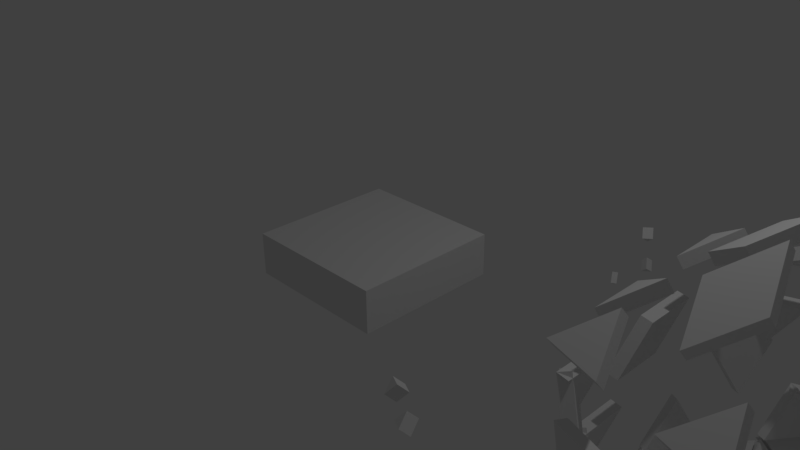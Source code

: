 # Source: r03_falloff_b2.78.blend  (saved by Blender 2.78.0; exported with 4.5.12 LTS)
import bpy
from mathutils import Matrix  # noqa: F401  (used for matrix-valued properties, if any)

bpy.ops.wm.read_factory_settings(use_empty=True)
scene = bpy.context.scene
scene.name = 'Scene'

# ---- collections
col_collection_1 = bpy.data.collections.new('Collection 1'); scene.collection.children.link(col_collection_1)

# ---- materials (node trees are filled in below, after node groups)
mat_material = bpy.data.materials.new('Material')
mat_material.alpha_threshold = 0.0
mat_material.roughness = 0.5
mat_material.line_color = (0.0, 0.0, 0.0, 1.0)

# ---- material node trees

# ---- world
world_world = bpy.data.worlds.new('World'); scene.world = world_world
world_world.color = (0.05088, 0.05088, 0.05088)
world_world.use_sun_shadow = False
world_world.sun_shadow_jitter_overblur = 0.0
world_world.cycles.sampling_method = 'MANUAL'

# ---- cameras
cam_camera = bpy.data.cameras.new('Camera')
cam_camera.clip_end = 100.0
cam_camera.lens = 35.0
cam_camera.sensor_width = 32.0
cam_camera.sensor_height = 18.0
cam_camera.ortho_scale = 7.314
cam_camera.dof.focus_distance = 0.0

# ---- lights
light_lamp = bpy.data.lights.new('Lamp', 'POINT')
light_lamp.transmission_factor = 0.0
light_lamp.cutoff_distance = 30.0
light_lamp.energy = 100.0
light_lamp.shadow_buffer_clip_start = 1.001
light_lamp.shadow_soft_size = 0.1
light_lamp.shadow_maximum_resolution = 0.006
light_lamp.use_absolute_resolution = True

# ---- meshes
me_plane = bpy.data.meshes.new('Plane')
me_plane.from_pydata([(-1.0, 1.0, 0.2883), (-1.0, 1.0, -0.2883), (-1.0, -1.0, 0.2883), (-1.0, -1.0, -0.2883), (1.0, -1.0, -0.2883), (1.0, -1.0, 0.2883), (1.0, 1.0, -0.2883), (1.0, 1.0, 0.2883)], [], [(3, 2, 0, 1), (1, 0, 7, 6), (6, 7, 5, 4), (4, 5, 2, 3), (1, 6, 4, 3), (7, 0, 2, 5)])
me_plane.use_remesh_preserve_volume = False
me_plane.use_remesh_preserve_attributes = False
me_plane.use_mirror_vertex_groups = False
me_plane.update()
me_animesh_original_mesh = bpy.data.meshes.new('animesh_original_mesh')
me_animesh_original_mesh.from_pydata([(0.9468, -1.8, -3.606), (0.9468, -1.8, -3.606), (0.9468, -1.8, -3.606), (0.5705, -1.756, -3.727), (0.5705, -1.756, -3.727), (0.5705, -1.756, -3.727), (0.2918, -2.012, -3.606), (0.2918, -2.012, -3.606), (0.2918, -2.012, -3.606), (2.478, -0.6887, -3.244), (2.478, -0.6887, -3.244), (2.478, -0.6887, -3.244), (2.794, -0.6887, -3.002), (2.794, -0.6887, -3.002), (2.794, -0.6887, -3.002), (2.952, -0.3443, -2.882), (2.952, -0.3443, -2.882), (2.952, -0.3443, -2.882), (-1.419, -1.457, -3.606), (-1.419, -1.457, -3.606), (-1.419, -1.457, -3.606), (-1.493, -1.085, -3.727), (-1.493, -1.085, -3.727), (-1.493, -1.085, -3.727), (-1.824, -0.8994, -3.606), (-1.824, -0.8994, -3.606), (-1.824, -0.8994, -3.606), (-1.824, 0.8994, -3.606), (-1.824, 0.8994, -3.606), (-1.824, 0.8994, -3.606), (-1.493, 1.085, -3.727), (-1.493, 1.085, -3.727), (-1.493, 1.085, -3.727), (-1.419, 1.457, -3.606), (-1.419, 1.457, -3.606), (-1.419, 1.457, -3.606), (0.2918, 2.012, -3.606), (0.2918, 2.012, -3.606), (0.2918, 2.012, -3.606), (0.5705, 1.756, -3.727), (0.5705, 1.756, -3.727), (0.5705, 1.756, -3.727), (0.9468, 1.8, -3.606), (0.9468, 1.8, -3.606), (0.9468, 1.8, -3.606), (3.898, -0.3443, -1.352), (3.898, -0.3443, -1.352), (3.898, -0.3443, -1.352), (3.935, -0.6887, -1.156), (3.935, -0.6887, -1.156), (3.935, -0.6887, -1.156), (4.01, -0.6887, -0.7658), (4.01, -0.6887, -0.7658), (4.01, -0.6887, -0.7658), (0.877, -3.813, -1.352), (0.877, -3.813, -1.352), (0.877, -3.813, -1.352), (0.561, -3.955, -1.156), (0.561, -3.955, -1.156), (0.561, -3.955, -1.156), (0.584, -4.026, -0.7657), (0.584, -4.026, -0.7657), (0.584, -4.026, -0.7657), (-3.356, -2.012, -1.352), (-3.356, -2.012, -1.352), (-3.356, -2.012, -1.352), (-3.588, -1.756, -1.156), (-3.588, -1.756, -1.156), (-3.588, -1.756, -1.156), (-3.649, -1.8, -0.7657), (-3.649, -1.8, -0.7657), (-3.649, -1.8, -0.7657), (-2.951, 2.57, -1.352), (-2.951, 2.57, -1.352), (-2.951, 2.57, -1.352), (-2.779, 2.87, -1.156), (-2.779, 2.87, -1.156), (-2.779, 2.87, -1.156), (-2.839, 2.914, -0.7657), (-2.839, 2.914, -0.7657), (-2.839, 2.914, -0.7657), (1.532, 3.6, -1.352), (1.532, 3.6, -1.352), (1.532, 3.6, -1.352), (1.871, 3.529, -1.156), (1.871, 3.529, -1.156), (1.871, 3.529, -1.156), (1.894, 3.6, -0.7657), (1.894, 3.6, -0.7657), (1.894, 3.6, -0.7657), (3.537, -2.144, 0.1799), (3.537, -2.144, 0.1799), (3.537, -2.144, 0.1799), (3.364, -2.444, -0.01539), (3.364, -2.444, -0.01539), (3.364, -2.444, -0.01539), (3.132, -2.701, 0.1799), (3.132, -2.701, 0.1799), (3.132, -2.701, 0.1799), (-0.9461, -4.026, 0.1799), (-0.9461, -4.026, 0.1799), (-0.9461, -4.026, 0.1799), (-1.285, -3.955, -0.01539), (-1.285, -3.955, -0.01539), (-1.285, -3.955, -0.01539), (-1.601, -3.813, 0.1799), (-1.601, -3.813, 0.1799), (-1.601, -3.813, 0.1799), (-4.121, -0.3443, 0.1799), (-4.121, -0.3443, 0.1799), (-4.121, -0.3443, 0.1799), (-4.159, 0.0, -0.01537), (-4.159, 0.0, -0.01537), (-4.159, 0.0, -0.01537), (-4.121, 0.3443, 0.1799), (-4.121, 0.3443, 0.1799), (-4.121, 0.3443, 0.1799), (-1.601, 3.813, 0.1799), (-1.601, 3.813, 0.1799), (-1.601, 3.813, 0.1799), (-1.285, 3.955, -0.01539), (-1.285, 3.955, -0.01539), (-1.285, 3.955, -0.01539), (-0.9461, 4.026, 0.1799), (-0.9461, 4.026, 0.1799), (-0.9461, 4.026, 0.1799), (3.132, 2.701, 0.1799), (3.132, 2.701, 0.1799), (3.132, 2.701, 0.1799), (3.364, 2.444, -0.01539), (3.364, 2.444, -0.01539), (3.364, 2.444, -0.01539), (3.537, 2.144, 0.1799), (3.537, 2.144, 0.1799), (3.537, 2.144, 0.1799), (2.186, -2.014, 2.882), (2.186, -2.014, 2.882), (2.186, -2.014, 2.882), (1.856, -2.199, 3.002), (1.856, -2.199, 3.002), (1.856, -2.199, 3.002), (1.6, -2.014, 3.244), (1.6, -2.014, 3.244), (1.6, -2.014, 3.244), (-1.24, -2.701, 2.882), (-1.24, -2.701, 2.882), (-1.24, -2.701, 2.882), (-1.518, -2.444, 3.002), (-1.518, -2.444, 3.002), (-1.518, -2.444, 3.002), (-1.421, -2.144, 3.244), (-1.421, -2.144, 3.244), (-1.421, -2.144, 3.244), (-2.952, 0.3443, 2.882), (-2.952, 0.3443, 2.882), (-2.952, 0.3443, 2.882), (-2.794, 0.6887, 3.002), (-2.794, 0.6887, 3.002), (-2.794, 0.6887, 3.002), (-2.478, 0.6887, 3.244), (-2.478, 0.6887, 3.244), (-2.478, 0.6887, 3.244), (-0.5847, 2.914, 2.882), (-0.5847, 2.914, 2.882), (-0.5847, 2.914, 2.882), (-0.2084, 2.87, 3.002), (-0.2084, 2.87, 3.002), (-0.2084, 2.87, 3.002), (-0.1108, 2.57, 3.244), (-0.1108, 2.57, 3.244), (-0.1108, 2.57, 3.244), (2.591, 1.457, 2.882), (2.591, 1.457, 2.882), (2.591, 1.457, 2.882), (2.665, 1.085, 3.002), (2.665, 1.085, 3.002), (2.665, 1.085, 3.002), (2.41, 0.8994, 3.244), (2.41, 0.8994, 3.244), (2.41, 0.8994, 3.244), (1.419, 1.457, 3.606), (1.419, 1.457, 3.606), (1.419, 1.457, 3.606), (1.493, 1.085, 3.727), (1.493, 1.085, 3.727), (1.493, 1.085, 3.727), (1.238, 0.8994, 3.968), (1.238, 0.8994, 3.968), (1.238, 0.8994, 3.968), (2.26, 1.642, 3.002), (2.26, 1.642, 3.002), (2.26, 1.642, 3.002), (2.005, 1.457, 3.244), (2.005, 1.457, 3.244), (2.005, 1.457, 3.244), (1.675, 1.642, 3.364), (1.675, 1.642, 3.364), (1.675, 1.642, 3.364), (1.781, 2.571, 2.882), (1.781, 2.571, 2.882), (1.781, 2.571, 2.882), (1.856, 2.199, 3.002), (1.856, 2.199, 3.002), (1.856, 2.199, 3.002), (1.6, 2.014, 3.244), (1.6, 2.014, 3.244), (1.6, 2.014, 3.244), (-0.9468, 1.8, 3.606), (-0.9468, 1.8, 3.606), (-0.9468, 1.8, 3.606), (-0.5705, 1.756, 3.727), (-0.5705, 1.756, 3.727), (-0.5705, 1.756, 3.727), (-0.4728, 1.455, 3.968), (-0.4728, 1.455, 3.968), (-0.4728, 1.455, 3.968), (-0.8634, 2.657, 3.002), (-0.8634, 2.657, 3.002), (-0.8634, 2.657, 3.002), (-0.7658, 2.357, 3.244), (-0.7658, 2.357, 3.244), (-0.7658, 2.357, 3.244), (-1.044, 2.1, 3.364), (-1.044, 2.1, 3.364), (-1.044, 2.1, 3.364), (-1.895, 2.488, 2.882), (-1.895, 2.488, 2.882), (-1.895, 2.488, 2.882), (-1.518, 2.444, 3.002), (-1.518, 2.444, 3.002), (-1.518, 2.444, 3.002), (-1.421, 2.144, 3.244), (-1.421, 2.144, 3.244), (-1.421, 2.144, 3.244), (-2.004, -0.3443, 3.606), (-2.004, -0.3443, 3.606), (-2.004, -0.3443, 3.606), (-1.846, 0.0, 3.727), (-1.846, 0.0, 3.727), (-1.846, 0.0, 3.727), (-1.53, 0.0, 3.968), (-1.53, 0.0, 3.968), (-1.53, 0.0, 3.968), (-2.794, 0.0, 3.002), (-2.794, 0.0, 3.002), (-2.794, 0.0, 3.002), (-2.478, 0.0, 3.244), (-2.478, 0.0, 3.244), (-2.478, 0.0, 3.244), (-2.32, -0.3443, 3.364), (-2.32, -0.3443, 3.364), (-2.32, -0.3443, 3.364), (-2.952, -1.033, 2.882), (-2.952, -1.033, 2.882), (-2.952, -1.033, 2.882), (-2.794, -0.6887, 3.002), (-2.794, -0.6887, 3.002), (-2.794, -0.6887, 3.002), (-2.478, -0.6887, 3.244), (-2.478, -0.6887, 3.244), (-2.478, -0.6887, 3.244), (-0.2918, -2.012, 3.606), (-0.2918, -2.012, 3.606), (-0.2918, -2.012, 3.606), (-0.5705, -1.756, 3.727), (-0.5705, -1.756, 3.727), (-0.5705, -1.756, 3.727), (-0.4728, -1.455, 3.968), (-0.4728, -1.455, 3.968), (-0.4728, -1.455, 3.968), (-0.8634, -2.657, 3.002), (-0.8634, -2.657, 3.002), (-0.8634, -2.657, 3.002), (-0.7658, -2.357, 3.244), (-0.7658, -2.357, 3.244), (-0.7658, -2.357, 3.244), (-0.3894, -2.313, 3.364), (-0.3894, -2.313, 3.364), (-0.3894, -2.313, 3.364), (0.07026, -3.127, 2.882), (0.07026, -3.127, 2.882), (0.07026, -3.127, 2.882), (-0.2084, -2.87, 3.002), (-0.2084, -2.87, 3.002), (-0.2084, -2.87, 3.002), (-0.1108, -2.57, 3.244), (-0.1108, -2.57, 3.244), (-0.1108, -2.57, 3.244), (1.824, -0.8994, 3.606), (1.824, -0.8994, 3.606), (1.824, -0.8994, 3.606), (1.493, -1.085, 3.727), (1.493, -1.085, 3.727), (1.493, -1.085, 3.727), (1.238, -0.8994, 3.968), (1.238, -0.8994, 3.968), (1.238, -0.8994, 3.968), (2.26, -1.642, 3.002), (2.26, -1.642, 3.002), (2.26, -1.642, 3.002), (2.005, -1.457, 3.244), (2.005, -1.457, 3.244), (2.005, -1.457, 3.244), (2.079, -1.085, 3.364), (2.079, -1.085, 3.364), (2.079, -1.085, 3.364), (2.995, -0.8994, 2.882), (2.995, -0.8994, 2.882), (2.995, -0.8994, 2.882), (2.665, -1.085, 3.002), (2.665, -1.085, 3.002), (2.665, -1.085, 3.002), (2.41, -0.8994, 3.244), (2.41, -0.8994, 3.244), (2.41, -0.8994, 3.244), (3.356, 2.012, 1.352), (3.356, 2.012, 1.352), (3.356, 2.012, 1.352), (3.588, 1.756, 1.156), (3.588, 1.756, 1.156), (3.588, 1.756, 1.156), (3.76, 1.455, 1.352), (3.76, 1.455, 1.352), (3.76, 1.455, 1.352), (3.072, 2.657, 0.5705), (3.072, 2.657, 0.5705), (3.072, 2.657, 0.5705), (3.244, 2.357, 0.7657), (3.244, 2.357, 0.7657), (3.244, 2.357, 0.7657), (3.183, 2.313, 1.156), (3.183, 2.313, 1.156), (3.183, 2.313, 1.156), (2.546, 3.127, 1.352), (2.546, 3.127, 1.352), (2.546, 3.127, 1.352), (2.779, 2.87, 1.156), (2.779, 2.87, 1.156), (2.779, 2.87, 1.156), (2.951, 2.57, 1.352), (2.951, 2.57, 1.352), (2.951, 2.57, 1.352), (-0.877, 3.813, 1.352), (-0.877, 3.813, 1.352), (-0.877, 3.813, 1.352), (-0.561, 3.955, 1.156), (-0.561, 3.955, 1.156), (-0.561, 3.955, 1.156), (-0.222, 4.026, 1.352), (-0.222, 4.026, 1.352), (-0.222, 4.026, 1.352), (-1.578, 3.742, 0.5705), (-1.578, 3.742, 0.5705), (-1.578, 3.742, 0.5705), (-1.239, 3.813, 0.7657), (-1.239, 3.813, 0.7657), (-1.239, 3.813, 0.7657), (-1.216, 3.742, 1.156), (-1.216, 3.742, 1.156), (-1.216, 3.742, 1.156), (-2.187, 3.388, 1.352), (-2.187, 3.388, 1.352), (-2.187, 3.388, 1.352), (-1.871, 3.529, 1.156), (-1.871, 3.529, 1.156), (-1.871, 3.529, 1.156), (-1.532, 3.6, 1.352), (-1.532, 3.6, 1.352), (-1.532, 3.6, 1.352), (-3.898, 0.3443, 1.352), (-3.898, 0.3443, 1.352), (-3.898, 0.3443, 1.352), (-3.935, 0.6887, 1.156), (-3.935, 0.6887, 1.156), (-3.935, 0.6887, 1.156), (-3.898, 1.033, 1.352), (-3.898, 1.033, 1.352), (-3.898, 1.033, 1.352), (-4.047, -0.3443, 0.5705), (-4.047, -0.3443, 0.5705), (-4.047, -0.3443, 0.5705), (-4.01, 0.0, 0.7658), (-4.01, 0.0, 0.7658), (-4.01, 0.0, 0.7658), (-3.935, 0.0, 1.156), (-3.935, 0.0, 1.156), (-3.935, 0.0, 1.156), (-3.898, -1.033, 1.352), (-3.898, -1.033, 1.352), (-3.898, -1.033, 1.352), (-3.935, -0.6887, 1.156), (-3.935, -0.6887, 1.156), (-3.935, -0.6887, 1.156), (-3.898, -0.3443, 1.352), (-3.898, -0.3443, 1.352), (-3.898, -0.3443, 1.352), (-1.532, -3.6, 1.352), (-1.532, -3.6, 1.352), (-1.532, -3.6, 1.352), (-1.871, -3.529, 1.156), (-1.871, -3.529, 1.156), (-1.871, -3.529, 1.156), (-2.187, -3.388, 1.352), (-2.187, -3.388, 1.352), (-2.187, -3.388, 1.352), (-0.923, -3.955, 0.5705), (-0.923, -3.955, 0.5705), (-0.923, -3.955, 0.5705), (-1.239, -3.813, 0.7657), (-1.239, -3.813, 0.7657), (-1.239, -3.813, 0.7657), (-1.216, -3.742, 1.156), (-1.216, -3.742, 1.156), (-1.216, -3.742, 1.156), (-0.222, -4.026, 1.352), (-0.222, -4.026, 1.352), (-0.222, -4.026, 1.352), (-0.561, -3.955, 1.156), (-0.561, -3.955, 1.156), (-0.561, -3.955, 1.156), (-0.8745, -3.793, 1.348), (-0.8678, -3.793, 1.344), (-0.868, -3.791, 1.351), (2.929, -2.557, 1.347), (2.935, -2.553, 1.345), (2.935, -2.559, 1.35), (2.758, -2.86, 1.154), (2.759, -2.854, 1.149), (2.765, -2.857, 1.153), (2.524, -3.114, 1.347), (2.53, -3.11, 1.345), (2.53, -3.117, 1.35), (3.456, -2.09, 0.5681), (3.456, -2.084, 0.5636), (3.463, -2.087, 0.567), (3.228, -2.347, 0.7642), (3.221, -2.344, 0.7608), (3.228, -2.34, 0.7596), (3.163, -2.303, 1.154), (3.163, -2.297, 1.149), (3.17, -2.299, 1.153), (3.671, -1.405, 1.331), (3.698, -1.389, 1.327), (3.696, -1.414, 1.346), (3.507, -1.717, 1.146), (3.508, -1.692, 1.128), (3.534, -1.701, 1.143), (3.266, -1.962, 1.331), (3.293, -1.946, 1.327), (3.292, -1.972, 1.346), (0.9107, 3.935, -0.1778), (0.9086, 3.945, -0.1482), (0.9363, 3.945, -0.1627), (1.268, 3.867, 0.0177), (1.24, 3.867, 0.03219), (1.265, 3.877, 0.04734), (1.273, 3.935, 0.408), (1.271, 3.945, 0.4377), (1.298, 3.945, 0.4232), (1.179, 3.545, -1.149), (1.114, 3.545, -1.122), (1.169, 3.566, -1.083), (1.217, 3.63, -0.7235), (1.163, 3.608, -0.7625), (1.152, 3.63, -0.6965), (0.8863, 3.757, -0.5632), (0.8215, 3.757, -0.5362), (0.8757, 3.779, -0.4972), (0.1455, 3.821, -1.348), (0.1349, 3.843, -1.282), (0.1998, 3.843, -1.309), (0.5243, 3.757, -1.149), (0.4594, 3.757, -1.122), (0.5136, 3.779, -1.083), (0.5076, 3.821, -0.7625), (0.497, 3.843, -0.6965), (0.5618, 3.843, -0.7235), (-3.391, 2.052, -0.1682), (-3.397, 1.996, -0.1275), (-3.336, 2.031, -0.1292), (-3.037, 2.291, 0.06282), (-3.143, 2.229, 0.05283), (-3.057, 2.191, 0.1326), (-3.161, 2.327, 0.4235), (-3.182, 2.227, 0.4933), (-3.075, 2.289, 0.5033), (-2.856, 2.16, -1.109), (-2.962, 2.098, -1.119), (-2.876, 2.059, -1.039), (-2.894, 2.157, -0.6684), (-2.98, 2.195, -0.7482), (-3.001, 2.095, -0.6784), (-3.149, 1.947, -0.523), (-3.255, 1.885, -0.533), (-3.169, 1.847, -0.4532), (-3.497, 1.294, -1.334), (-3.517, 1.194, -1.264), (-3.411, 1.256, -1.254), (-3.082, 1.521, -1.074), (-3.242, 1.426, -1.113), (-3.129, 1.367, -0.9725), (-3.233, 1.552, -0.7431), (-3.28, 1.399, -0.642), (-3.121, 1.494, -0.6024), (-2.763, -2.301, -0.05613), (-2.717, -2.454, -0.1573), (-2.604, -2.395, -0.01656), (-2.905, -2.056, 0.1992), (-3.018, -2.115, 0.05853), (-2.858, -2.209, 0.0981), (-3.056, -2.088, 0.5297), (-3.009, -2.241, 0.4286), (-2.897, -2.183, 0.5693), (-2.724, -1.925, -0.9725), (-2.837, -1.983, -1.113), (-2.677, -2.078, -1.074), (-2.523, -1.93, -0.5175), (-2.733, -1.798, -0.6097), (-2.644, -2.012, -0.7378), (-2.45, -2.115, -0.3103), (-2.572, -2.197, -0.5306), (-2.362, -2.329, -0.4383), (-2.035, -2.568, -1.196), (-1.947, -2.782, -1.324), (-1.825, -2.7, -1.103), (-2.157, -2.328, -0.8961), (-2.279, -2.41, -1.116), (-2.069, -2.542, -1.024), (-2.328, -2.355, -0.6097), (-2.24, -2.569, -0.7378), (-2.118, -2.487, -0.5175), (1.232, -3.123, 0.02886), (1.375, -3.041, -0.1783), (1.496, -3.123, 0.04199), (1.045, -3.292, 0.3019), (0.9234, -3.21, 0.08167), (1.188, -3.21, 0.0948), (0.8157, -3.127, 0.6444), (1.047, -3.021, 0.4128), (1.151, -3.127, 0.7235), (0.8698, -2.879, -0.788), (0.7662, -2.773, -1.099), (1.101, -2.773, -1.02), (1.082, -2.915, -0.4482), (0.7466, -2.915, -0.5273), (0.9781, -2.808, -0.7589), (1.232, -2.879, -0.2021), (1.128, -2.773, -0.5128), (1.463, -2.773, -0.4337), (1.694, -2.489, -1.113), (1.926, -2.382, -1.345), (2.03, -2.489, -1.034), (1.525, -2.666, -0.788), (1.421, -2.56, -1.099), (1.756, -2.56, -1.02), (1.28, -2.493, -0.5152), (1.612, -2.362, -0.7441), (1.668, -2.493, -0.3446), (2.824, 0.1322, -0.03483), (2.824, 0.5565, -0.03483), (3.086, 0.3443, 0.2232), (3.036, -0.2121, 0.3325), (2.774, 0.0, 0.07443), (3.036, 0.2121, 0.3325), (2.936, -0.2121, 0.551), (2.936, 0.2121, 0.551), (3.198, 0.0, 0.8091), (2.812, -0.2121, -0.8392), (2.551, 0.0, -1.097), (2.812, 0.2121, -0.8392), (2.974, 0.0, -0.3626), (2.712, -0.2121, -0.6207), (2.712, 0.2121, -0.6207), (2.924, 0.1322, -0.2533), (2.662, 0.3443, -0.5114), (2.924, 0.5565, -0.2533), (2.39, 0.7834, -1.197), (2.39, 1.283, -1.197), (2.641, 1.033, -0.8452), (2.595, 0.4391, -0.7672), (2.343, 0.6887, -1.119), (2.595, 0.9383, -0.7672), (2.502, 0.4391, -0.611), (2.502, 0.9383, -0.611), (2.753, 0.6887, -0.2594), (0.8302, 1.646, -1.859), (0.821, 2.05, -1.566), (1.252, 1.896, -1.765), (1.393, 1.421, -2.014), (0.9621, 1.576, -1.816), (1.384, 1.825, -1.721), (1.485, 1.433, -1.859), (1.476, 1.837, -1.566), (1.907, 1.683, -1.765), (0.2737, 1.155, -2.219), (-0.2425, 1.33, -2.07), (0.2137, 1.612, -1.893), (0.782, 1.445, -1.931), (0.3259, 1.163, -2.108), (0.2659, 1.62, -1.781), (0.7476, 1.499, -1.857), (0.2315, 1.674, -1.708), (0.6876, 1.956, -1.531), (-0.5101, 1.933, -1.746), (-0.5701, 2.39, -1.419), (-0.05398, 2.215, -1.569), (0.09263, 1.712, -1.857), (-0.4235, 1.887, -1.708), (0.03266, 2.169, -1.531), (0.1448, 1.72, -1.746), (0.08487, 2.177, -1.419), (0.601, 2.003, -1.569), (-1.112, 1.206, -1.705), (-1.579, 1.206, -1.3), (-1.22, 1.706, -1.358), (-0.698, 1.725, -1.729), (-1.057, 1.225, -1.671), (-1.166, 1.725, -1.325), (-0.7068, 1.763, -1.705), (-1.174, 1.763, -1.3), (-0.8155, 2.264, -1.358), (-0.9218, 0.611, -2.091), (-1.281, 0.1106, -2.034), (-1.389, 0.611, -1.687), (-1.039, 1.149, -1.72), (-0.9306, 0.6489, -2.067), (-1.398, 0.6489, -1.662), (-1.103, 1.168, -1.729), (-1.462, 0.6678, -1.671), (-1.57, 1.168, -1.325), (-1.921, 0.0917, -1.705), (-2.389, 0.0917, -1.3), (-2.03, 0.5921, -1.358), (-1.421, 0.5811, -1.623), (-1.807, 0.04922, -1.595), (-1.955, 0.5811, -1.238), (-1.426, 0.598, -1.612), (-1.959, 0.598, -1.227), (-1.574, 1.13, -1.255), (-1.426, -0.598, -1.612), (-1.574, -1.13, -1.255), (-1.959, -0.598, -1.227), (-1.807, -0.04922, -1.595), (-1.421, -0.5811, -1.623), (-1.955, -0.5811, -1.238), (-1.831, -0.0408, -1.612), (-1.978, -0.5727, -1.255), (-2.364, -0.0408, -1.227), (-0.8161, -0.6064, -1.957), (-0.4306, -1.138, -1.985), (-0.9638, -1.138, -1.6), (-1.358, -0.5673, -1.547), (-0.7851, -0.5673, -1.915), (-0.9577, -1.118, -1.554), (-1.365, -0.5694, -1.549), (-0.9649, -1.12, -1.556), (-1.538, -1.12, -1.188), (-0.5613, -1.682, -1.553), (-0.7339, -2.233, -1.192), (-1.134, -1.682, -1.185), (-0.9603, -1.127, -1.549), (-0.5601, -1.677, -1.556), (-1.133, -1.677, -1.188), (-0.9661, -1.124, -1.553), (-1.139, -1.675, -1.192), (-1.539, -1.124, -1.185), (1.436, 0.3482, -1.556), (0.961, 0.6887, -1.905), (1.436, 1.029, -1.556), (1.91, 0.6887, -1.198), (1.435, 0.3482, -1.548), (1.435, 1.029, -1.548), (1.896, 0.6887, -1.172), (1.422, 1.033, -1.534), (1.896, 1.377, -1.172), (1.422, -0.3443, -1.534), (0.9479, -0.6887, -1.896), (0.9479, 0.0, -1.896), (1.422, 0.3443, -1.534), (1.422, -0.3443, -1.534), (0.9479, 0.0, -1.896), (1.422, 0.3443, -1.534), (0.9479, 0.0, -1.896), (0.9479, 0.6887, -1.896), (0.474, -0.3443, -2.258), (0.0, 0.0, -2.62), (0.474, 0.3443, -2.258), (0.9479, 0.0, -1.896), (0.474, -0.3443, -2.258), (0.474, 0.3443, -2.258), (0.9479, 0.0, -1.896), (0.474, 0.3443, -2.258), (0.9479, 0.6887, -1.896), (0.1119, -1.459, -1.534), (0.5859, -1.803, -1.172), (-0.06914, -2.016, -1.172), (-0.5431, -1.672, -1.534), (0.1119, -1.459, -1.534), (-0.06914, -2.016, -1.172), (-0.5431, -1.672, -1.534), (-0.06914, -2.016, -1.172), (-0.7241, -2.229, -1.172), (0.2929, -0.9015, -1.896), (0.9479, -0.6887, -1.896), (0.7669, -1.246, -1.534), (0.1119, -1.459, -1.534), (0.2929, -0.9015, -1.896), (0.7669, -1.246, -1.534), (0.1119, -1.459, -1.534), (0.7669, -1.246, -1.534), (0.5859, -1.803, -1.172), (1.422, -1.033, -1.534), (1.896, -1.377, -1.172), (1.241, -1.59, -1.172), (0.7669, -1.246, -1.534), (1.422, -1.033, -1.534), (1.241, -1.59, -1.172), (0.7669, -1.246, -1.534), (1.241, -1.59, -1.172), (0.5859, -1.803, -1.172), (0.9479, -0.6887, -1.896), (1.422, -1.033, -1.534), (0.7669, -1.246, -1.534), (-0.3621, -1.114, -1.896), (0.2929, -0.9015, -1.896), (0.1119, -1.459, -1.534), (-0.3621, -1.114, -1.896), (0.1119, -1.459, -1.534), (-0.5431, -1.672, -1.534), (0.9479, -0.6887, -1.896), (0.474, -0.3443, -2.258), (0.9479, 0.0, -1.896), (1.896, 0.0, -1.172), (1.422, -0.3443, -1.534), (1.422, 0.3443, -1.534), (1.896, 0.0, -1.172), (1.422, 0.3443, -1.534), (1.896, 0.6887, -1.172), (-0.3621, -1.114, -1.896), (-0.5431, -1.672, -1.534), (-0.9479, -1.114, -1.534), (-1.172, 0.0, -1.896), (-0.7669, -0.5572, -1.896), (-1.353, -0.5572, -1.534), (-1.172, 0.0, -1.896), (-1.353, -0.5572, -1.534), (-1.758, 0.0, -1.534), (-1.172, 0.0, -1.896), (-1.758, 0.0, -1.534), (-1.353, 0.5572, -1.534), (-0.3621, 1.114, -1.896), (-0.7669, 0.5572, -1.896), (-0.9479, 1.114, -1.534), (-0.3621, 1.114, -1.896), (-0.9479, 1.114, -1.534), (-0.5431, 1.672, -1.534), (-0.3621, 1.114, -1.896), (-0.5431, 1.672, -1.534), (0.1119, 1.459, -1.534), (0.9479, 0.6887, -1.896), (0.2929, 0.9015, -1.896), (0.7669, 1.246, -1.534), (0.9479, 0.6887, -1.896), (0.7669, 1.246, -1.534), (1.422, 1.033, -1.534), (1.896, 0.0, -1.172), (1.896, 0.6887, -1.172), (2.008, 0.3443, -0.5859), (2.12, -0.6887, 0.0), (2.008, -0.3443, -0.5859), (2.12, 0.0, 0.0), (2.12, -0.6887, 0.0), (2.12, 0.0, 0.0), (2.232, -0.3443, 0.5859), (0.5859, -1.803, -1.172), (1.241, -1.59, -1.172), (0.9479, -1.803, -0.5859), (0.0, -2.229, 0.0), (0.2929, -2.016, -0.5859), (0.655, -2.016, 0.0), (0.0, -2.229, 0.0), (0.655, -2.016, 0.0), (0.3621, -2.229, 0.5859), (-1.534, -1.114, -1.172), (-1.129, -1.672, -1.172), (-1.422, -1.459, -0.5859), (-2.12, -0.6887, 0.0), (-1.827, -0.9015, -0.5859), (-1.715, -1.246, 0.0), (-2.12, -0.6887, 0.0), (-1.715, -1.246, 0.0), (-2.008, -1.033, 0.5859), (-1.534, 1.114, -1.172), (-1.939, 0.5572, -1.172), (-1.827, 0.9015, -0.5859), (-1.31, 1.803, 0.0), (-1.422, 1.459, -0.5859), (-1.715, 1.246, 0.0), (-1.31, 1.803, 0.0), (-1.715, 1.246, 0.0), (-1.603, 1.59, 0.5859), (0.5859, 1.803, -1.172), (-0.06914, 2.016, -1.172), (0.2929, 2.016, -0.5859), (1.31, 1.803, 0.0), (0.9479, 1.803, -0.5859), (0.655, 2.016, 0.0), (1.31, 1.803, 0.0), (0.655, 2.016, 0.0), (1.017, 2.016, 0.5859), (2.12, -0.6887, 0.0), (2.232, -0.3443, 0.5859), (1.827, -0.9015, 0.5859), (1.31, -1.803, 0.0), (1.715, -1.246, 0.0), (1.422, -1.459, 0.5859), (1.31, -1.803, 0.0), (1.422, -1.459, 0.5859), (1.017, -2.016, 0.5859), (0.0, -2.229, 0.0), (0.3621, -2.229, 0.5859), (-0.2929, -2.016, 0.5859), (-1.31, -1.803, 0.0), (-0.655, -2.016, 0.0), (-0.9479, -1.803, 0.5859), (-1.31, -1.803, 0.0), (-0.9479, -1.803, 0.5859), (-1.603, -1.59, 0.5859), (-2.12, -0.6887, 0.0), (-2.008, -1.033, 0.5859), (-2.008, -0.3443, 0.5859), (-2.12, 0.6887, 0.0), (-2.12, 0.0, 0.0), (-2.008, 0.3443, 0.5859), (-2.12, 0.6887, 0.0), (-2.008, 0.3443, 0.5859), (-2.008, 1.033, 0.5859), (-1.31, 1.803, 0.0), (-1.603, 1.59, 0.5859), (-0.9479, 1.803, 0.5859), (0.0, 2.229, 0.0), (-0.655, 2.016, 0.0), (-0.2929, 2.016, 0.5859), (0.0, 2.229, 0.0), (-0.2929, 2.016, 0.5859), (0.3621, 2.229, 0.5859), (1.31, 1.803, 0.0), (1.017, 2.016, 0.5859), (1.422, 1.459, 0.5859), (2.12, 0.6887, 0.0), (1.715, 1.246, 0.0), (1.827, 0.9015, 0.5859), (2.12, 0.6887, 0.0), (1.827, 0.9015, 0.5859), (2.232, 0.3443, 0.5859), (1.534, -1.114, 1.172), (1.939, -0.5572, 1.172), (1.353, -0.5572, 1.534), (0.3621, -1.114, 1.896), (0.9479, -1.114, 1.534), (0.7669, -0.5572, 1.896), (0.3621, -1.114, 1.896), (0.7669, -0.5572, 1.896), (0.181, -0.5572, 2.258), (-0.5859, -1.803, 1.172), (0.06914, -2.016, 1.172), (-0.1119, -1.459, 1.534), (-0.9479, -0.6887, 1.896), (-0.7669, -1.246, 1.534), (-0.2929, -0.9015, 1.896), (-0.9479, -0.6887, 1.896), (-0.2929, -0.9015, 1.896), (-0.474, -0.3443, 2.258), (-1.896, 0.0, 1.172), (-1.896, -0.6887, 1.172), (-1.422, -0.3443, 1.534), (-0.9479, 0.6887, 1.896), (-1.422, 0.3443, 1.534), (-0.9479, 0.0, 1.896), (-0.9479, 0.6887, 1.896), (-0.9479, 0.0, 1.896), (-0.474, 0.3443, 2.258), (-0.5859, 1.803, 1.172), (-1.241, 1.59, 1.172), (-0.7669, 1.246, 1.534), (0.3621, 1.114, 1.896), (-0.1119, 1.459, 1.534), (-0.2929, 0.9015, 1.896), (0.3621, 1.114, 1.896), (-0.2929, 0.9015, 1.896), (0.181, 0.5572, 2.258), (1.534, 1.114, 1.172), (1.129, 1.672, 1.172), (0.9479, 1.114, 1.534), (1.172, 0.0, 1.896), (1.353, 0.5572, 1.534), (0.7669, 0.5572, 1.896), (1.172, 0.0, 1.896), (0.7669, 0.5572, 1.896), (0.5858, 0.0, 2.258), (2.343, 0.0, 1.172), (1.939, 0.5572, 1.172), (1.758, 0.0, 1.534), (0.7241, 2.229, 1.172), (0.06914, 2.016, 1.172), (0.5431, 1.672, 1.534), (-1.896, 1.377, 1.172), (-1.896, 0.6887, 1.172), (-1.422, 1.033, 1.534), (-1.896, -1.377, 1.172), (-1.241, -1.59, 1.172), (-1.422, -1.033, 1.534), (0.7241, -2.229, 1.172), (1.129, -1.672, 1.172), (0.5431, -1.672, 1.534), (1.896, 1.377, -1.172), (1.603, 1.59, -0.5859), (2.008, 1.033, -0.5859), (-0.7241, 2.229, -1.172), (-1.017, 2.016, -0.5859), (-0.3621, 2.229, -0.5859), (-2.343, 0.0, -1.172), (-2.232, -0.3443, -0.5859), (-2.232, 0.3443, -0.5859), (-0.7241, -2.229, -1.172), (-0.3621, -2.229, -0.5859), (-1.017, -2.016, -0.5859), (1.896, -1.377, -1.172), (2.008, -1.033, -0.5859), (1.603, -1.59, -0.5859), (1.896, 1.377, -1.172), (1.241, 1.59, -1.172), (1.603, 1.59, -0.5859), (-0.7241, 2.229, -1.172), (-1.129, 1.672, -1.172), (-1.017, 2.016, -0.5859), (-2.343, 0.0, -1.172), (-1.939, -0.5572, -1.172), (-2.232, -0.3443, -0.5859), (-0.7241, -2.229, -1.172), (-0.06914, -2.016, -1.172), (-0.3621, -2.229, -0.5859), (1.896, -1.377, -1.172), (1.896, -0.6887, -1.172), (2.008, -1.033, -0.5859), (0.0, 0.0, -2.62), (-0.181, 0.5572, -2.258), (0.474, 0.3443, -2.258), (0.0, 0.0, -2.62), (-0.5858, 0.0, -2.258), (-0.181, 0.5572, -2.258), (0.0, 0.0, -2.62), (-0.181, -0.5572, -2.258), (-0.5858, 0.0, -2.258), (1.896, -1.377, -1.172), (1.422, -1.033, -1.534), (1.896, -0.6887, -1.172), (0.0, 0.0, -2.62), (0.474, -0.3443, -2.258), (-0.181, -0.5572, -2.258)], [], [(957, 958, 959), (954, 955, 956), (951, 952, 953), (948, 949, 950), (945, 946, 947), (942, 943, 944), (939, 940, 941), (936, 937, 938), (933, 934, 935), (930, 931, 932), (927, 928, 929), (924, 925, 926), (921, 922, 923), (918, 919, 920), (915, 916, 917), (912, 913, 914), (909, 910, 911), (906, 907, 908), (903, 904, 905), (900, 901, 902), (897, 898, 899), (894, 895, 896), (891, 892, 893), (888, 889, 890), (885, 886, 887), (882, 883, 884), (879, 880, 881), (876, 877, 878), (873, 874, 875), (870, 871, 872), (867, 868, 869), (864, 865, 866), (861, 862, 863), (858, 859, 860), (855, 856, 857), (852, 853, 854), (849, 850, 851), (846, 847, 848), (843, 844, 845), (840, 841, 842), (837, 838, 839), (834, 835, 836), (831, 832, 833), (828, 829, 830), (825, 826, 827), (822, 823, 824), (819, 820, 821), (816, 817, 818), (813, 814, 815), (810, 811, 812), (807, 808, 809), (804, 805, 806), (801, 802, 803), (798, 799, 800), (795, 796, 797), (792, 793, 794), (789, 790, 791), (786, 787, 788), (783, 784, 785), (780, 781, 782), (777, 778, 779), (774, 775, 776), (771, 772, 773), (768, 769, 770), (765, 766, 767), (762, 763, 764), (759, 760, 761), (756, 757, 758), (753, 754, 755), (750, 751, 752), (747, 748, 749), (744, 745, 746), (741, 742, 743), (738, 739, 740), (735, 736, 737), (732, 733, 734), (729, 730, 731), (726, 727, 728), (723, 724, 725), (720, 721, 722), (717, 718, 719), (714, 715, 716), (711, 712, 713), (708, 709, 710), (705, 706, 707), (702, 703, 704), (699, 700, 701), (696, 697, 698), (693, 694, 695), (690, 691, 692), (687, 688, 689), (684, 685, 686), (681, 682, 683), (678, 679, 680), (675, 676, 677), (672, 673, 674), (669, 670, 671), (666, 667, 668), (663, 664, 665), (660, 661, 662), (657, 658, 659), (654, 655, 656), (651, 652, 653), (648, 649, 650), (645, 646, 647), (642, 643, 644), (639, 640, 641), (636, 637, 638), (633, 634, 635), (630, 631, 632), (627, 628, 629), (624, 625, 626), (621, 622, 623), (618, 619, 620), (615, 616, 617), (612, 613, 614), (609, 610, 611), (606, 607, 608), (603, 604, 605), (600, 601, 602), (597, 598, 599), (594, 595, 596), (591, 592, 593), (588, 589, 590), (585, 586, 587), (582, 583, 584), (579, 580, 581), (576, 577, 578), (573, 574, 575), (570, 571, 572), (567, 568, 569), (564, 565, 566), (561, 562, 563), (558, 559, 560), (555, 556, 557), (552, 553, 554), (549, 550, 551), (546, 547, 548), (543, 544, 545), (540, 541, 542), (537, 538, 539), (534, 535, 536), (531, 532, 533), (528, 529, 530), (525, 526, 527), (522, 523, 524), (519, 520, 521), (516, 517, 518), (513, 514, 515), (510, 511, 512), (507, 508, 509), (504, 505, 506), (501, 502, 503), (498, 499, 500), (495, 496, 497), (492, 493, 494), (489, 490, 491), (486, 487, 488), (483, 484, 485), (480, 481, 482), (477, 478, 479), (474, 475, 476), (471, 472, 473), (468, 469, 470), (465, 466, 467), (462, 463, 464), (459, 460, 461), (456, 457, 458), (453, 454, 455), (450, 451, 452), (447, 448, 449), (444, 445, 446), (441, 442, 443), (438, 439, 440), (435, 436, 437), (432, 433, 434), (429, 430, 431), (426, 427, 428), (423, 424, 425), (420, 421, 422), (417, 418, 419), (414, 415, 416), (411, 412, 413), (408, 409, 410), (405, 406, 407), (402, 403, 404), (399, 400, 401), (396, 397, 398), (393, 394, 395), (390, 391, 392), (387, 388, 389), (384, 385, 386), (381, 382, 383), (378, 379, 380), (375, 376, 377), (372, 373, 374), (369, 370, 371), (366, 367, 368), (363, 364, 365), (360, 361, 362), (357, 358, 359), (354, 355, 356), (351, 352, 353), (348, 349, 350), (345, 346, 347), (342, 343, 344), (339, 340, 341), (336, 337, 338), (333, 334, 335), (330, 331, 332), (327, 328, 329), (324, 325, 326), (321, 322, 323), (318, 319, 320), (315, 316, 317), (312, 313, 314), (309, 310, 311), (306, 307, 308), (303, 304, 305), (300, 301, 302), (297, 298, 299), (294, 295, 296), (291, 292, 293), (288, 289, 290), (285, 286, 287), (282, 283, 284), (279, 280, 281), (276, 277, 278), (273, 274, 275), (270, 271, 272), (267, 268, 269), (264, 265, 266), (261, 262, 263), (258, 259, 260), (255, 256, 257), (252, 253, 254), (249, 250, 251), (246, 247, 248), (243, 244, 245), (240, 241, 242), (237, 238, 239), (234, 235, 236), (231, 232, 233), (228, 229, 230), (225, 226, 227), (222, 223, 224), (219, 220, 221), (216, 217, 218), (213, 214, 215), (210, 211, 212), (207, 208, 209), (204, 205, 206), (201, 202, 203), (198, 199, 200), (195, 196, 197), (192, 193, 194), (189, 190, 191), (186, 187, 188), (183, 184, 185), (180, 181, 182), (177, 178, 179), (174, 175, 176), (171, 172, 173), (168, 169, 170), (165, 166, 167), (162, 163, 164), (159, 160, 161), (156, 157, 158), (153, 154, 155), (150, 151, 152), (147, 148, 149), (144, 145, 146), (141, 142, 143), (138, 139, 140), (135, 136, 137), (132, 133, 134), (129, 130, 131), (126, 127, 128), (123, 124, 125), (120, 121, 122), (117, 118, 119), (114, 115, 116), (111, 112, 113), (108, 109, 110), (105, 106, 107), (102, 103, 104), (99, 100, 101), (96, 97, 98), (93, 94, 95), (90, 91, 92), (87, 88, 89), (84, 85, 86), (81, 82, 83), (78, 79, 80), (75, 76, 77), (72, 73, 74), (69, 70, 71), (66, 67, 68), (63, 64, 65), (60, 61, 62), (57, 58, 59), (54, 55, 56), (51, 52, 53), (48, 49, 50), (45, 46, 47), (42, 43, 44), (39, 40, 41), (36, 37, 38), (33, 34, 35), (30, 31, 32), (27, 28, 29), (24, 25, 26), (21, 22, 23), (18, 19, 20), (15, 16, 17), (12, 13, 14), (9, 10, 11), (6, 7, 8), (3, 4, 5), (0, 1, 2)])
me_animesh_original_mesh.materials.append(mat_material)
me_animesh_original_mesh.use_remesh_preserve_volume = False
me_animesh_original_mesh.use_remesh_preserve_attributes = False
me_animesh_original_mesh.use_mirror_vertex_groups = False
me_animesh_original_mesh.update()

# ---- objects
ob_refanimation = bpy.data.objects.new('RefAnimation', me_plane)
ob_sourceobj = bpy.data.objects.new('SourceObj', me_animesh_original_mesh)
ob_lamp = bpy.data.objects.new('Lamp', light_lamp)
ob_camera = bpy.data.objects.new('Camera', cam_camera)

# ---- transforms, parenting, visibility, modifiers, constraints
ob_refanimation.location = (0.0, 0.0, 0.0)
ob_refanimation.lineart.crease_threshold = 0.0
ob_sourceobj.location = (5.676, 0.0, 0.0)
ob_sourceobj.lock_rotations_4d = False
ob_sourceobj.empty_display_type = 'ARROWS'
ob_sourceobj.lineart.crease_threshold = 0.0
_m = ob_sourceobj.modifiers.new('Solidify', 'SOLIDIFY')
_m.thickness = 0.146
_m.use_even_offset = True
_m.use_quality_normals = True
_m.nonmanifold_thickness_mode = 'FIXED'
_m.nonmanifold_merge_threshold = 0.0003
ob_lamp.location = (4.076, 1.005, 5.904)
ob_lamp.rotation_euler = (0.6503, 0.05522, 1.866)
ob_lamp.lock_rotations_4d = False
ob_lamp.empty_display_type = 'ARROWS'
ob_lamp.color = (0.0, 0.0, 0.0, 0.0)
ob_lamp.hide_viewport = True
ob_lamp.lineart.crease_threshold = 0.0
ob_camera.location = (7.481, -6.508, 5.344)
ob_camera.rotation_euler = (1.109, 0.01082, 0.8149)
ob_camera.lock_rotations_4d = False
ob_camera.empty_display_type = 'ARROWS'
ob_camera.color = (0.0, 0.0, 0.0, 0.0)
ob_camera.hide_viewport = True
ob_camera.display_type = 'WIRE'
ob_camera.lineart.crease_threshold = 0.0

# ---- collection membership
col_collection_1.objects.link(ob_refanimation)
col_collection_1.objects.link(ob_sourceobj)
col_collection_1.objects.link(ob_lamp)
col_collection_1.objects.link(ob_camera)

# ---- scene / render settings (as saved in the file)
scene.camera = ob_camera
scene.frame_start = 1; scene.frame_end = 70; scene.frame_set(29)
scene.render.engine = 'CYCLES'
scene.render.resolution_percentage = 50
scene.render.dither_intensity = 0.0
scene.render.use_motion_blur = True
scene.cycles.use_denoising = False
scene.cycles.samples = 128
scene.cycles.sampling_pattern = 'TABULATED_SOBOL'
scene.cycles.light_sampling_threshold = 0.0
scene.cycles.use_adaptive_sampling = False
scene.cycles.use_light_tree = False
scene.cycles.blur_glossy = 0.0
scene.cycles.sample_clamp_indirect = 0.0
scene.view_settings.view_transform = 'Standard'
bpy.context.view_layer.update()
